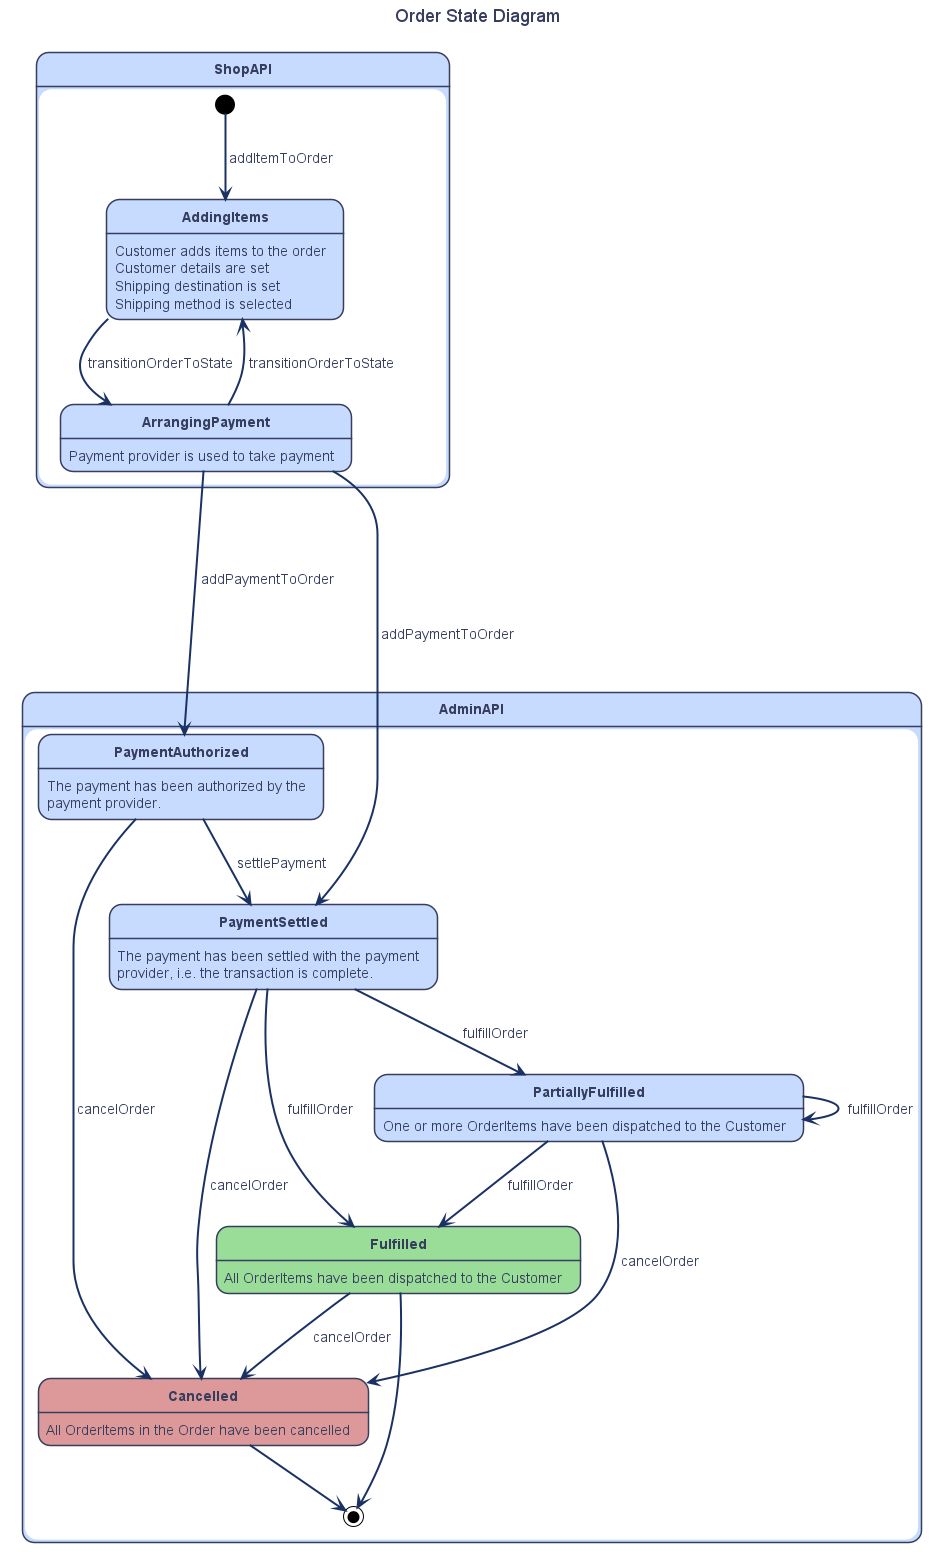

The diagram above was rendered by PlantUML. Its source (embedded in the PNG):
@startuml

skinparam Shadowing false
skinparam backgroundColor #fff
skinparam ComponentStyle uml2
skinparam TitleFontSize 18
skinparam Padding 3

skinparam Default {
  FontName  'Impact'
  FontColor #363D5D
  FontSize  14
  FontStyle plain
}

skinparam Class {
  BackgroundColor #c6dbff
  BorderColor #363D5D
}

skinparam Component {
  ArrowColor #1a3164
  BorderColor #363D5D
  BackgroundColor #b9cefc
}

skinparam Note {
  ArrowThickness 2
  ArrowColor #1a3164
  ActorBorderThickness 1
  LifeLineBorderColor #66aa66
  BorderColor #666666
  BackgroundColor #eeeeee
}

skinparam Interface {
  BorderColor #363D5D
  BackgroundColor #4067af
}

skinparam Activity {
  FontColor white
  AttributeFontColor white
  BackgroundColor #4067af
  BorderColor #363D5D
  ArrowColor #222266
}

skinparam ActivityDiamond {
  BackgroundColor #c6dbff
  BorderColor #363D5D
  FontColor #363D5D
}

skinparam Sequence {
  ArrowThickness 2
  ArrowColor #1a3164
  ActorBorderThickness 1
  LifeLineBorderColor #66aa66
  ParticipantBorderThickness 0
  BorderColor #e58e26
  BackgroundColor #b9cefc
}

skinparam State {
  FontStyle bold
  BackgroundColor #c6dbff
  BorderColor #363D5D
}

skinparam Participant {
  BackgroundColor #363D5D
  BorderColor #e58e26
  FontColor #FFFFFF
}

skinparam Actor {
  BackgroundColor #363D5D
  BorderColor #363D5D
}
title Order State Diagram

state ShopAPI {
    [*] --> AddingItems: addItemToOrder
    state AddingItems {
        AddingItems: Customer adds items to the order
        AddingItems: Customer details are set
        AddingItems: Shipping destination is set
        AddingItems: Shipping method is selected
    }

    state ArrangingPayment {
        ArrangingPayment: Payment provider is used to take payment
    }
}

state AdminAPI {
    state PaymentAuthorized {
        PaymentAuthorized: The payment has been authorized by the
        PaymentAuthorized: payment provider.
    }

    state PaymentSettled {
        PaymentSettled: The payment has been settled with the payment
        PaymentSettled: provider, i.e. the transaction is complete.
    }

    state PartiallyFulfilled {
        PartiallyFulfilled: One or more OrderItems have been dispatched to the Customer
    }

    state Fulfilled #9d9 {
        Fulfilled: All OrderItems have been dispatched to the Customer
    }


    state Cancelled #d99 {
        Cancelled: All OrderItems in the Order have been cancelled
    }
    Cancelled --> [*]

    Fulfilled --> [*]
}


AddingItems --> ArrangingPayment: transitionOrderToState
ArrangingPayment --> AddingItems: transitionOrderToState
ArrangingPayment --> PaymentAuthorized: addPaymentToOrder
ArrangingPayment -----> PaymentSettled: addPaymentToOrder
PaymentAuthorized --> PaymentSettled: settlePayment
PaymentSettled --> Fulfilled: fulfillOrder
PaymentSettled --> PartiallyFulfilled: fulfillOrder
PartiallyFulfilled --> PartiallyFulfilled: fulfillOrder
PartiallyFulfilled --> Fulfilled: fulfillOrder

PaymentAuthorized --> Cancelled: cancelOrder
PaymentSettled --> Cancelled: cancelOrder
PartiallyFulfilled --> Cancelled: cancelOrder
Fulfilled --> Cancelled: cancelOrder



@enduml